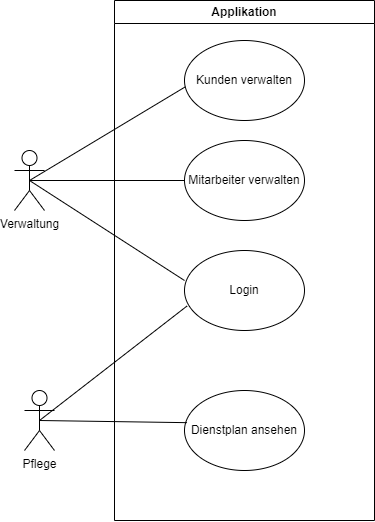

The diagram above was exported from draw.io. Its source (the exported page's mxGraphModel, read from the mxfile embedded in the PNG):
<mxGraphModel dx="2393" dy="1336" grid="1" gridSize="10" guides="1" tooltips="1" connect="1" arrows="1" fold="1" page="1" pageScale="1" pageWidth="827" pageHeight="1169" math="0" shadow="0">
  <root>
    <mxCell id="0" />
    <mxCell id="1" parent="0" />
    <mxCell id="4PmqFXu40N3wnrUW37m8-1" value="Applikation" style="swimlane;whiteSpace=wrap;html=1;" vertex="1" parent="1">
      <mxGeometry x="260" y="60" width="260" height="520" as="geometry" />
    </mxCell>
    <mxCell id="4PmqFXu40N3wnrUW37m8-4" value="Login" style="ellipse;whiteSpace=wrap;html=1;" vertex="1" parent="4PmqFXu40N3wnrUW37m8-1">
      <mxGeometry x="70" y="250" width="120" height="80" as="geometry" />
    </mxCell>
    <mxCell id="4PmqFXu40N3wnrUW37m8-5" value="Mitarbeiter verwalten" style="ellipse;whiteSpace=wrap;html=1;" vertex="1" parent="4PmqFXu40N3wnrUW37m8-1">
      <mxGeometry x="70" y="140" width="120" height="80" as="geometry" />
    </mxCell>
    <mxCell id="4PmqFXu40N3wnrUW37m8-6" value="Kunden verwalten" style="ellipse;whiteSpace=wrap;html=1;" vertex="1" parent="4PmqFXu40N3wnrUW37m8-1">
      <mxGeometry x="70" y="40" width="120" height="80" as="geometry" />
    </mxCell>
    <mxCell id="4PmqFXu40N3wnrUW37m8-7" value="Dienstplan ansehen" style="ellipse;whiteSpace=wrap;html=1;" vertex="1" parent="4PmqFXu40N3wnrUW37m8-1">
      <mxGeometry x="70" y="390" width="120" height="80" as="geometry" />
    </mxCell>
    <mxCell id="4PmqFXu40N3wnrUW37m8-2" value="Verwaltung" style="shape=umlActor;verticalLabelPosition=bottom;verticalAlign=top;html=1;outlineConnect=0;" vertex="1" parent="1">
      <mxGeometry x="160" y="210" width="30" height="60" as="geometry" />
    </mxCell>
    <mxCell id="4PmqFXu40N3wnrUW37m8-3" value="Pflege" style="shape=umlActor;verticalLabelPosition=bottom;verticalAlign=top;html=1;outlineConnect=0;" vertex="1" parent="1">
      <mxGeometry x="170" y="450" width="30" height="60" as="geometry" />
    </mxCell>
    <mxCell id="4PmqFXu40N3wnrUW37m8-8" value="" style="endArrow=none;html=1;rounded=0;entryX=0.021;entryY=0.402;entryDx=0;entryDy=0;entryPerimeter=0;exitX=0.5;exitY=0.5;exitDx=0;exitDy=0;exitPerimeter=0;" edge="1" parent="1" source="4PmqFXu40N3wnrUW37m8-3" target="4PmqFXu40N3wnrUW37m8-7">
      <mxGeometry width="50" height="50" relative="1" as="geometry">
        <mxPoint x="290" y="510" as="sourcePoint" />
        <mxPoint x="340" y="460" as="targetPoint" />
      </mxGeometry>
    </mxCell>
    <mxCell id="4PmqFXu40N3wnrUW37m8-9" value="" style="endArrow=none;html=1;rounded=0;exitX=0.5;exitY=0.5;exitDx=0;exitDy=0;exitPerimeter=0;entryX=0.021;entryY=0.694;entryDx=0;entryDy=0;entryPerimeter=0;" edge="1" parent="1" source="4PmqFXu40N3wnrUW37m8-3" target="4PmqFXu40N3wnrUW37m8-4">
      <mxGeometry width="50" height="50" relative="1" as="geometry">
        <mxPoint x="290" y="510" as="sourcePoint" />
        <mxPoint x="340" y="460" as="targetPoint" />
      </mxGeometry>
    </mxCell>
    <mxCell id="4PmqFXu40N3wnrUW37m8-10" value="" style="endArrow=none;html=1;rounded=0;exitX=0.5;exitY=0.5;exitDx=0;exitDy=0;exitPerimeter=0;entryX=0;entryY=0.375;entryDx=0;entryDy=0;entryPerimeter=0;" edge="1" parent="1" source="4PmqFXu40N3wnrUW37m8-2" target="4PmqFXu40N3wnrUW37m8-4">
      <mxGeometry width="50" height="50" relative="1" as="geometry">
        <mxPoint x="290" y="510" as="sourcePoint" />
        <mxPoint x="340" y="460" as="targetPoint" />
      </mxGeometry>
    </mxCell>
    <mxCell id="4PmqFXu40N3wnrUW37m8-11" value="" style="endArrow=none;html=1;rounded=0;exitX=0.5;exitY=0.5;exitDx=0;exitDy=0;exitPerimeter=0;entryX=0;entryY=0.5;entryDx=0;entryDy=0;" edge="1" parent="1" source="4PmqFXu40N3wnrUW37m8-2" target="4PmqFXu40N3wnrUW37m8-5">
      <mxGeometry width="50" height="50" relative="1" as="geometry">
        <mxPoint x="290" y="510" as="sourcePoint" />
        <mxPoint x="340" y="460" as="targetPoint" />
      </mxGeometry>
    </mxCell>
    <mxCell id="4PmqFXu40N3wnrUW37m8-12" value="" style="endArrow=none;html=1;rounded=0;exitX=0.5;exitY=0.5;exitDx=0;exitDy=0;exitPerimeter=0;entryX=0.007;entryY=0.579;entryDx=0;entryDy=0;entryPerimeter=0;" edge="1" parent="1" source="4PmqFXu40N3wnrUW37m8-2" target="4PmqFXu40N3wnrUW37m8-6">
      <mxGeometry width="50" height="50" relative="1" as="geometry">
        <mxPoint x="290" y="510" as="sourcePoint" />
        <mxPoint x="340" y="460" as="targetPoint" />
      </mxGeometry>
    </mxCell>
  </root>
</mxGraphModel>